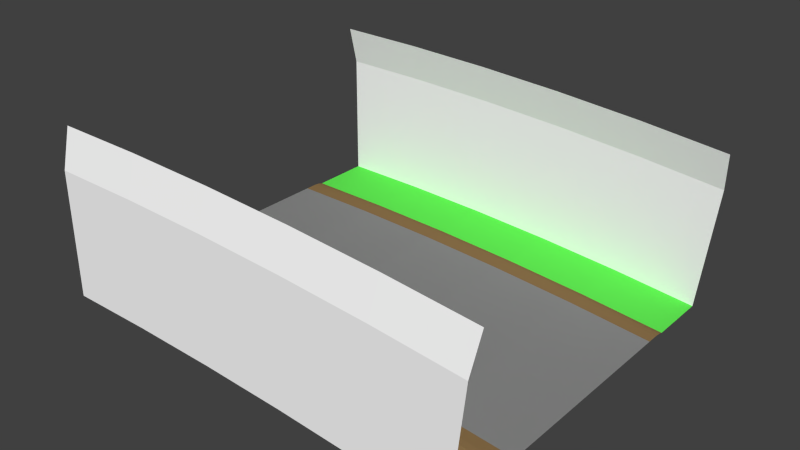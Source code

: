 # Source: down_unknown.blend  (saved by Blender 2.79.0; exported with 4.5.12 LTS)
import bpy
from mathutils import Matrix  # noqa: F401  (used for matrix-valued properties, if any)

bpy.ops.wm.read_factory_settings(use_empty=True)
scene = bpy.context.scene
scene.name = 'Scene'

# ---- collections
col_collection_1 = bpy.data.collections.new('Collection 1'); scene.collection.children.link(col_collection_1)

# ---- materials (node trees are filled in below, after node groups)
mat_grey___eeeeee = bpy.data.materials.new('grey [#eeeeee]')
mat_grey___eeeeee.alpha_threshold = 0.0
mat_grey___eeeeee.use_transparent_shadow = False
mat_grey___eeeeee.diffuse_color = (1.0, 1.0, 1.0, 1.0)
mat_grey___eeeeee.roughness = 0.5
mat_asphalt___333333 = bpy.data.materials.new('asphalt [#333333]')
mat_asphalt___333333.alpha_threshold = 0.0
mat_asphalt___333333.use_transparent_shadow = False
mat_asphalt___333333.diffuse_color = (0.2462, 0.2462, 0.2462, 1.0)
mat_asphalt___333333.roughness = 0.5
mat_asphalt___333333.specular_intensity = 0.0
mat_brown___557755 = bpy.data.materials.new('brown [#557755]')
mat_brown___557755.alpha_threshold = 0.0
mat_brown___557755.use_transparent_shadow = False
mat_brown___557755.diffuse_color = (0.2529, 0.1569, 0.06666, 1.0)
mat_brown___557755.roughness = 0.5
mat_brown___557755.specular_intensity = 0.0
mat_green___33ee33 = bpy.data.materials.new('green [#33ee33]')
mat_green___33ee33.alpha_threshold = 0.0
mat_green___33ee33.use_transparent_shadow = False
mat_green___33ee33.diffuse_color = (0.1169, 0.8, 0.08475, 1.0)
mat_green___33ee33.roughness = 0.5

# ---- material node trees

# ---- world
world_world = bpy.data.worlds.new('World'); scene.world = world_world
world_world.color = (0.05088, 0.05088, 0.05088)
world_world.use_sun_shadow = False
world_world.sun_shadow_jitter_overblur = 0.0
world_world.cycles.sampling_method = 'NONE'
world_world.cycles.sample_map_resolution = 256

# ---- meshes
me_plane = bpy.data.meshes.new('Plane')
me_plane.from_pydata([(-4.768e-07, 4.99, 0.0), (19.97, 4.99, -1.129), (-4.768e-07, 5.529, 0.0), (19.97, 5.529, -1.129), (-4.768e-07, 5.839, -0.02544), (19.97, 5.839, -1.154), (-4.768e-07, 6.087, -0.1019), (19.96, 6.087, -1.23), (-4.768e-07, 8.966, 5.86), (20.63, 8.966, 4.694), (-4.768e-07, 8.531, 7.702), (20.84, 8.531, 6.525), (-4.768e-07, 7.152, -0.1019), (19.96, 7.152, -1.23), (-4.768e-07, 8.96, -0.1019), (19.96, 8.96, -1.23), (-4.768e-07, 0.0, 0.0), (19.97, 0.0, -1.129), (-4.768e-07, -4.99, 0.0), (19.97, -4.99, -1.129), (-4.768e-07, -5.529, 0.0), (19.97, -5.529, -1.129), (-4.768e-07, -5.839, -0.02544), (19.97, -5.839, -1.154), (-4.768e-07, -6.087, -0.1019), (19.96, -6.087, -1.23), (-4.768e-07, -8.966, 5.86), (20.63, -8.966, 4.694), (-4.768e-07, -8.531, 7.702), (20.84, -8.531, 6.525), (-4.768e-07, -7.152, -0.1019), (19.96, -7.152, -1.23), (-4.768e-07, -8.96, -0.1019), (19.96, -8.96, -1.23), (4.0, 0.0, -0.04601), (7.997, 0.0, -0.1817), (11.99, 0.0, -0.4076), (15.98, 0.0, -0.7232), (15.98, 4.99, -0.7232), (11.99, 4.99, -0.4076), (7.997, 4.99, -0.1817), (4.0, 4.99, -0.04601), (4.0, 5.529, -0.04601), (7.997, 5.529, -0.1817), (11.99, 5.529, -0.4076), (15.98, 5.529, -0.7232), (3.999, 5.839, -0.07144), (7.996, 5.839, -0.2072), (11.99, 5.839, -0.433), (15.98, 5.839, -0.7486), (3.997, 6.087, -0.1478), (7.993, 6.087, -0.2835), (11.98, 6.087, -0.5093), (15.97, 6.087, -0.8247), (4.132, 8.966, 5.812), (8.262, 8.966, 5.672), (12.39, 8.966, 5.439), (16.51, 8.966, 5.113), (4.174, 8.531, 7.654), (8.346, 8.531, 7.513), (12.51, 8.531, 7.277), (16.67, 8.531, 6.948), (3.997, 7.152, -0.1478), (7.993, 7.152, -0.2835), (11.98, 7.152, -0.5093), (15.97, 7.152, -0.8247), (3.997, 8.96, -0.1478), (7.993, 8.96, -0.2835), (11.98, 8.96, -0.5093), (15.97, 8.96, -0.8247), (15.98, -4.99, -0.7232), (11.99, -4.99, -0.4076), (7.997, -4.99, -0.1817), (4.0, -4.99, -0.04601), (4.0, -5.529, -0.04601), (7.997, -5.529, -0.1817), (11.99, -5.529, -0.4076), (15.98, -5.529, -0.7232), (3.999, -5.839, -0.07144), (7.996, -5.839, -0.2072), (11.99, -5.839, -0.433), (15.98, -5.839, -0.7486), (3.997, -6.087, -0.1478), (7.993, -6.087, -0.2835), (11.98, -6.087, -0.5093), (15.97, -6.087, -0.8247), (4.132, -8.966, 5.812), (8.262, -8.966, 5.672), (12.39, -8.966, 5.439), (16.51, -8.966, 5.113), (4.174, -8.531, 7.654), (8.346, -8.531, 7.513), (12.51, -8.531, 7.277), (16.67, -8.531, 6.948), (3.997, -7.152, -0.1478), (7.993, -7.152, -0.2835), (11.98, -7.152, -0.5093), (15.97, -7.152, -0.8247), (3.997, -8.96, -0.1478), (7.993, -8.96, -0.2835), (11.98, -8.96, -0.5093), (15.97, -8.96, -0.8247)], [], [(37, 17, 1, 38), (42, 2, 0, 41), (45, 3, 5, 49), (49, 5, 7, 53), (53, 7, 13, 65), (69, 15, 9, 57), (57, 9, 11, 61), (62, 66, 14, 12), (37, 70, 19, 17), (74, 73, 18, 20), (77, 81, 23, 21), (81, 85, 25, 23), (85, 97, 31, 25), (101, 89, 27, 33), (89, 93, 29, 27), (94, 30, 32, 98), (31, 97, 101, 33), (97, 96, 100, 101), (96, 95, 99, 100), (95, 94, 98, 99), (26, 28, 90, 86), (86, 90, 91, 87), (87, 91, 92, 88), (88, 92, 93, 89), (32, 26, 86, 98), (98, 86, 87, 99), (99, 87, 88, 100), (100, 88, 89, 101), (24, 30, 94, 82), (82, 94, 95, 83), (83, 95, 96, 84), (84, 96, 97, 85), (22, 24, 82, 78), (78, 82, 83, 79), (79, 83, 84, 80), (80, 84, 85, 81), (20, 22, 78, 74), (74, 78, 79, 75), (75, 79, 80, 76), (76, 80, 81, 77), (21, 19, 70, 77), (77, 70, 71, 76), (76, 71, 72, 75), (75, 72, 73, 74), (16, 18, 73, 34), (34, 73, 72, 35), (35, 72, 71, 36), (36, 71, 70, 37), (13, 15, 69, 65), (65, 69, 68, 64), (64, 68, 67, 63), (63, 67, 66, 62), (8, 54, 58, 10), (54, 55, 59, 58), (55, 56, 60, 59), (56, 57, 61, 60), (14, 66, 54, 8), (66, 67, 55, 54), (67, 68, 56, 55), (68, 69, 57, 56), (6, 50, 62, 12), (50, 51, 63, 62), (51, 52, 64, 63), (52, 53, 65, 64), (4, 46, 50, 6), (46, 47, 51, 50), (47, 48, 52, 51), (48, 49, 53, 52), (2, 42, 46, 4), (42, 43, 47, 46), (43, 44, 48, 47), (44, 45, 49, 48), (3, 45, 38, 1), (45, 44, 39, 38), (44, 43, 40, 39), (43, 42, 41, 40), (16, 34, 41, 0), (34, 35, 40, 41), (35, 36, 39, 40), (36, 37, 38, 39)])
me_plane.polygons.foreach_set('material_index', [1, 2, 2, 2, 3, 0, 0, 3, 1, 2, 2, 2, 3, 0, 0, 3, 3, 3, 3, 3, 0, 0, 0, 0, 0, 0, 0, 0, 3, 3, 3, 3, 2, 2, 2, 2, 2, 2, 2, 2, 2, 2, 2, 2, 1, 1, 1, 1, 3, 3, 3, 3, 0, 0, 0, 0, 0, 0, 0, 0, 3, 3, 3, 3, 2, 2, 2, 2, 2, 2, 2, 2, 2, 2, 2, 2, 1, 1, 1, 1])
_uv = me_plane.uv_layers.new(name='UVMap')
_uv.uv.foreach_set('vector', [1.677, 0.5008, 2.097, 0.5008, 2.097, 1.001, 1.677, 1.001, -0.9903, -0.0974, 0.0, 0.0, 0.0, 0.0, 0.0, 0.0, -3.961, -0.3896, -4.952, -0.487, -4.952, -0.487, -3.961, -0.3896, -3.961, -0.3896, -4.952, -0.487, -4.952, -0.487, -3.961, -0.3896, -3.961, -0.3896, -4.952, -0.487, -4.952, -0.487, -3.961, -0.3896, -3.961, -0.3896, -4.952, -0.487, -4.952, -0.487, -3.961, -0.3896, -3.961, -0.3896, -4.952, -0.487, -4.952, -0.487, -3.961, -0.3896, -0.9903, -0.0974, -0.9903, -0.0974, 0.0, 0.0, 0.0, 0.0, 1.677, 0.5008, 1.677, 1.001, 2.097, 1.001, 2.097, 0.5008, -0.9903, -0.0974, 0.0, 0.0, 0.0, 0.0, 0.0, 0.0, -3.961, -0.3896, -3.961, -0.3896, -4.952, -0.487, -4.952, -0.487, -3.961, -0.3896, -3.961, -0.3896, -4.952, -0.487, -4.952, -0.487, -3.961, -0.3896, -3.961, -0.3896, -4.952, -0.487, -4.952, -0.487, -3.961, -0.3896, -3.961, -0.3896, -4.952, -0.487, -4.952, -0.487, -3.961, -0.3896, -3.961, -0.3896, -4.952, -0.487, -4.952, -0.487, -0.9903, -0.0974, 0.0, 0.0, 0.0, 0.0, -0.9903, -0.0974, -4.952, -0.487, -3.961, -0.3896, -3.961, -0.3896, -4.952, -0.487, -3.961, -0.3896, -2.971, -0.2922, -2.971, -0.2922, -3.961, -0.3896, -2.971, -0.2922, -1.981, -0.1948, -1.981, -0.1948, -2.971, -0.2922, -1.981, -0.1948, -0.9903, -0.0974, -0.9903, -0.0974, -1.981, -0.1948, 0.0, 0.0, 0.0, 0.0, -0.9903, -0.0974, -0.9903, -0.0974, -0.9903, -0.0974, -0.9903, -0.0974, -1.981, -0.1948, -1.981, -0.1948, -1.981, -0.1948, -1.981, -0.1948, -2.971, -0.2922, -2.971, -0.2922, -2.971, -0.2922, -2.971, -0.2922, -3.961, -0.3896, -3.961, -0.3896, 0.0, 0.0, 0.0, 0.0, -0.9903, -0.0974, -0.9903, -0.0974, -0.9903, -0.0974, -0.9903, -0.0974, -1.981, -0.1948, -1.981, -0.1948, -1.981, -0.1948, -1.981, -0.1948, -2.971, -0.2922, -2.971, -0.2922, -2.971, -0.2922, -2.971, -0.2922, -3.961, -0.3896, -3.961, -0.3896, 0.0, 0.0, 0.0, 0.0, -0.9903, -0.0974, -0.9903, -0.0974, -0.9903, -0.0974, -0.9903, -0.0974, -1.981, -0.1948, -1.981, -0.1948, -1.981, -0.1948, -1.981, -0.1948, -2.971, -0.2922, -2.971, -0.2922, -2.971, -0.2922, -2.971, -0.2922, -3.961, -0.3896, -3.961, -0.3896, 0.0, 0.0, 0.0, 0.0, -0.9903, -0.0974, -0.9903, -0.0974, -0.9903, -0.0974, -0.9903, -0.0974, -1.981, -0.1948, -1.981, -0.1948, -1.981, -0.1948, -1.981, -0.1948, -2.971, -0.2922, -2.971, -0.2922, -2.971, -0.2922, -2.971, -0.2922, -3.961, -0.3896, -3.961, -0.3896, 0.0, 0.0, 0.0, 0.0, -0.9903, -0.0974, -0.9903, -0.0974, -0.9903, -0.0974, -0.9903, -0.0974, -1.981, -0.1948, -1.981, -0.1948, -1.981, -0.1948, -1.981, -0.1948, -2.971, -0.2922, -2.971, -0.2922, -2.971, -0.2922, -2.971, -0.2922, -3.961, -0.3896, -3.961, -0.3896, -4.952, -0.487, 0.0, 0.0, 0.0, 0.0, -3.961, -0.3896, -3.961, -0.3896, 0.0, 0.0, 0.0, 0.0, -2.971, -0.2922, -2.971, -0.2922, 0.0, 0.0, 0.0, 0.0, -1.981, -0.1948, -1.981, -0.1948, 0.0, 0.0, 0.0, 0.0, -0.9903, -0.0974, -0.002992, 0.5008, -0.002992, 1.001, 0.417, 1.001, 0.417, 0.5008, 0.417, 0.5008, 0.417, 1.001, 0.8369, 1.001, 0.8369, 0.5008, 0.8369, 0.5008, 0.8369, 1.001, 1.257, 1.001, 1.257, 0.5008, 1.257, 0.5008, 1.257, 1.001, 1.677, 1.001, 1.677, 0.5008, -4.952, -0.487, -4.952, -0.487, -3.961, -0.3896, -3.961, -0.3896, -3.961, -0.3896, -3.961, -0.3896, -2.971, -0.2922, -2.971, -0.2922, -2.971, -0.2922, -2.971, -0.2922, -1.981, -0.1948, -1.981, -0.1948, -1.981, -0.1948, -1.981, -0.1948, -0.9903, -0.0974, -0.9903, -0.0974, 0.0, 0.0, -0.9903, -0.0974, -0.9903, -0.0974, 0.0, 0.0, -0.9903, -0.0974, -1.981, -0.1948, -1.981, -0.1948, -0.9903, -0.0974, -1.981, -0.1948, -2.971, -0.2922, -2.971, -0.2922, -1.981, -0.1948, -2.971, -0.2922, -3.961, -0.3896, -3.961, -0.3896, -2.971, -0.2922, 0.0, 0.0, -0.9903, -0.0974, -0.9903, -0.0974, 0.0, 0.0, -0.9903, -0.0974, -1.981, -0.1948, -1.981, -0.1948, -0.9903, -0.0974, -1.981, -0.1948, -2.971, -0.2922, -2.971, -0.2922, -1.981, -0.1948, -2.971, -0.2922, -3.961, -0.3896, -3.961, -0.3896, -2.971, -0.2922, 0.0, 0.0, -0.9903, -0.0974, -0.9903, -0.0974, 0.0, 0.0, -0.9903, -0.0974, -1.981, -0.1948, -1.981, -0.1948, -0.9903, -0.0974, -1.981, -0.1948, -2.971, -0.2922, -2.971, -0.2922, -1.981, -0.1948, -2.971, -0.2922, -3.961, -0.3896, -3.961, -0.3896, -2.971, -0.2922, 0.0, 0.0, -0.9903, -0.0974, -0.9903, -0.0974, 0.0, 0.0, -0.9903, -0.0974, -1.981, -0.1948, -1.981, -0.1948, -0.9903, -0.0974, -1.981, -0.1948, -2.971, -0.2922, -2.971, -0.2922, -1.981, -0.1948, -2.971, -0.2922, -3.961, -0.3896, -3.961, -0.3896, -2.971, -0.2922, 0.0, 0.0, -0.9903, -0.0974, -0.9903, -0.0974, 0.0, 0.0, -0.9903, -0.0974, -1.981, -0.1948, -1.981, -0.1948, -0.9903, -0.0974, -1.981, -0.1948, -2.971, -0.2922, -2.971, -0.2922, -1.981, -0.1948, -2.971, -0.2922, -3.961, -0.3896, -3.961, -0.3896, -2.971, -0.2922, -4.952, -0.487, -3.961, -0.3896, 0.0, 0.0, 0.0, 0.0, -3.961, -0.3896, -2.971, -0.2922, 0.0, 0.0, 0.0, 0.0, -2.971, -0.2922, -1.981, -0.1948, 0.0, 0.0, 0.0, 0.0, -1.981, -0.1948, -0.9903, -0.0974, 0.0, 0.0, 0.0, 0.0, -0.002992, 0.5008, 0.417, 0.5008, 0.417, 1.001, -0.002992, 1.001, 0.417, 0.5008, 0.8369, 0.5008, 0.8369, 1.001, 0.417, 1.001, 0.8369, 0.5008, 1.257, 0.5008, 1.257, 1.001, 0.8369, 1.001, 1.257, 0.5008, 1.677, 0.5008, 1.677, 1.001, 1.257, 1.001])
me_plane.materials.append(mat_grey___eeeeee)
me_plane.materials.append(mat_asphalt___333333)
me_plane.materials.append(mat_brown___557755)
me_plane.materials.append(mat_green___33ee33)
me_plane.use_remesh_preserve_volume = False
me_plane.use_remesh_preserve_attributes = False
me_plane.use_mirror_vertex_groups = False
me_plane.update()

# ---- objects
ob_plane = bpy.data.objects.new('Plane', me_plane)

# ---- transforms, parenting, visibility, modifiers, constraints
ob_plane.location = (0.0, 0.0, 0.0)
ob_plane.lineart.crease_threshold = 0.0

# ---- collection membership
col_collection_1.objects.link(ob_plane)

# ---- scene / render settings (as saved in the file)
scene.frame_start = 1; scene.frame_end = 250; scene.frame_set(66)
scene.render.engine = 'BLENDER_EEVEE_NEXT'
scene.render.resolution_percentage = 50
scene.render.dither_intensity = 0.0
scene.cycles.use_denoising = False
scene.cycles.samples = 10
scene.cycles.sampling_pattern = 'TABULATED_SOBOL'
scene.cycles.light_sampling_threshold = 0.0
scene.cycles.use_adaptive_sampling = False
scene.cycles.use_light_tree = False
scene.cycles.blur_glossy = 0.0
scene.cycles.pixel_filter_type = 'GAUSSIAN'
scene.cycles.sample_clamp_indirect = 0.0
scene.view_settings.view_transform = 'Standard'
bpy.context.view_layer.update()

# ---- added for rendering (the .blend has no active camera and no usable light): camera, sun
cam_auto = bpy.data.cameras.new('AutoCamera')
cam_auto.lens = 50.0
cam_auto.sensor_width = 36.0
cam_auto.clip_end = 1000.0
ob_auto_camera = bpy.data.objects.new('AutoCamera', cam_auto)
scene.collection.objects.link(ob_auto_camera)
ob_auto_camera.location = (37.1604, -32.0911, 24.6303)
ob_auto_camera.rotation_euler = (1.09748, -7.21219e-08, 0.694738)
scene.camera = ob_auto_camera
light_auto_sun = bpy.data.lights.new('AutoSun', 'SUN')
light_auto_sun.energy = 3.0
light_auto_sun.angle = 0.0523599
ob_auto_sun = bpy.data.objects.new('AutoSun', light_auto_sun)
scene.collection.objects.link(ob_auto_sun)
ob_auto_sun.rotation_euler = (0.872665, 0.174533, 0.523599)
bpy.context.view_layer.update()
